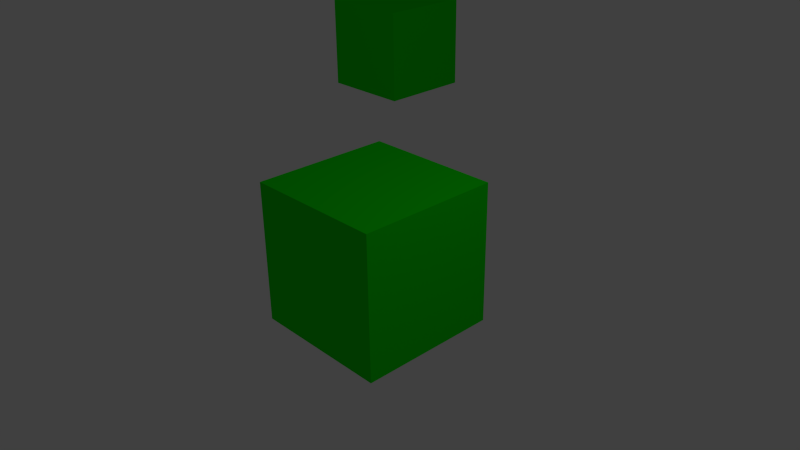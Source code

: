 # Source: sharedMeshMatTestScene.blend  (saved by Blender 2.76.0; exported with 4.5.12 LTS)
import bpy
from mathutils import Matrix  # noqa: F401  (used for matrix-valued properties, if any)

bpy.ops.wm.read_factory_settings(use_empty=True)
scene = bpy.context.scene
scene.name = 'Scene'

# ---- collections
col_collection_1 = bpy.data.collections.new('Collection 1'); scene.collection.children.link(col_collection_1)

# ---- materials (node trees are filled in below, after node groups)
mat_blue = bpy.data.materials.new('blue')
mat_blue.alpha_threshold = 0.0
mat_blue.use_transparent_shadow = False
mat_blue.diffuse_color = (0.01071, 0.0, 0.8, 1.0)
mat_blue.roughness = 0.5
mat_green = bpy.data.materials.new('green')
mat_green.alpha_threshold = 0.0
mat_green.use_transparent_shadow = False
mat_green.diffuse_color = (0.004823, 0.8, 0.0, 1.0)
mat_green.roughness = 0.5
mat_green.line_color = (0.0, 0.0, 0.0, 1.0)

# ---- material node trees

# ---- world
world_world = bpy.data.worlds.new('World'); scene.world = world_world
world_world.color = (0.05088, 0.05088, 0.05088)
world_world.use_sun_shadow = False
world_world.sun_shadow_jitter_overblur = 0.0
world_world.cycles.sampling_method = 'MANUAL'
world_world.cycles.sample_map_resolution = 256

# ---- cameras
cam_camera = bpy.data.cameras.new('Camera')
cam_camera.clip_end = 100.0
cam_camera.lens = 35.0
cam_camera.sensor_width = 32.0
cam_camera.sensor_height = 18.0
cam_camera.ortho_scale = 7.314
cam_camera.dof.focus_distance = 0.0
cam_camera.dof.aperture_fstop = 128.0

# ---- lights
light_lamp = bpy.data.lights.new('Lamp', 'POINT')
light_lamp.transmission_factor = 0.0
light_lamp.cutoff_distance = 30.0
light_lamp.energy = 100.0
light_lamp.shadow_buffer_clip_start = 1.001
light_lamp.shadow_soft_size = 0.1
light_lamp.shadow_maximum_resolution = 0.006
light_lamp.use_absolute_resolution = True
light_lamp.cycles.use_multiple_importance_sampling = False

# ---- meshes
me_cube_002 = bpy.data.meshes.new('Cube.002')
me_cube_002.from_pydata([(1.0, 1.0, -1.0), (1.0, -1.0, -1.0), (-1.0, -1.0, -1.0), (-1.0, 1.0, -1.0), (1.0, 1.0, 1.0), (1.0, -1.0, 1.0), (-1.0, -1.0, 1.0), (-1.0, 1.0, 1.0)], [], [(0, 1, 2, 3), (4, 7, 6, 5), (0, 4, 5, 1), (1, 5, 6, 2), (2, 6, 7, 3), (4, 0, 3, 7)])
me_cube_002.materials.append(mat_blue)
me_cube_002.use_remesh_preserve_volume = False
me_cube_002.use_remesh_preserve_attributes = False
me_cube_002.use_mirror_vertex_groups = False
me_cube_002.update()
me_cube_001 = bpy.data.meshes.new('Cube.001')
me_cube_001.from_pydata([(1.0, 1.0, -1.0), (1.0, -1.0, -1.0), (-1.0, -1.0, -1.0), (-1.0, 1.0, -1.0), (1.0, 1.0, 1.0), (1.0, -1.0, 1.0), (-1.0, -1.0, 1.0), (-1.0, 1.0, 1.0)], [], [(0, 1, 2, 3), (4, 7, 6, 5), (0, 4, 5, 1), (1, 5, 6, 2), (2, 6, 7, 3), (4, 0, 3, 7)])
me_cube_001.materials.append(mat_green)
me_cube_001.use_remesh_preserve_volume = False
me_cube_001.use_remesh_preserve_attributes = False
me_cube_001.use_mirror_vertex_groups = False
me_cube_001.update()
me_cube = bpy.data.meshes.new('Cube')
me_cube.from_pydata([(1.0, 1.0, -1.0), (1.0, -1.0, -1.0), (-1.0, -1.0, -1.0), (-1.0, 1.0, -1.0), (1.0, 1.0, 1.0), (1.0, -1.0, 1.0), (-1.0, -1.0, 1.0), (-1.0, 1.0, 1.0)], [], [(0, 1, 2, 3), (4, 7, 6, 5), (0, 4, 5, 1), (1, 5, 6, 2), (2, 6, 7, 3), (4, 0, 3, 7)])
me_cube.materials.append(mat_green)
me_cube.use_remesh_preserve_volume = False
me_cube.use_remesh_preserve_attributes = False
me_cube.use_mirror_vertex_groups = False
me_cube.update()

# ---- objects
ob_differentmesh_differentmat = bpy.data.objects.new('differentMesh/differentMat', me_cube_002)
ob_differentmesh_samemat = bpy.data.objects.new('differentMesh/sameMat', me_cube_001)
ob_samemesh_samemat = bpy.data.objects.new('sameMesh_sameMat', me_cube)
ob_original = bpy.data.objects.new('ORIGINAL', me_cube)
ob_lamp = bpy.data.objects.new('Lamp', light_lamp)
ob_camera = bpy.data.objects.new('Camera', cam_camera)

# ---- transforms, parenting, visibility, modifiers, constraints
ob_differentmesh_differentmat.location = (7.473, 7.434, 0.0)
ob_differentmesh_differentmat.lock_rotations_4d = False
ob_differentmesh_differentmat.empty_display_type = 'ARROWS'
ob_differentmesh_differentmat.lineart.crease_threshold = 0.0
ob_differentmesh_samemat.location = (-7.522, 7.423, 0.0)
ob_differentmesh_samemat.lock_rotations_4d = False
ob_differentmesh_samemat.empty_display_type = 'ARROWS'
ob_differentmesh_samemat.lineart.crease_threshold = 0.0
ob_samemesh_samemat.location = (-7.297, -6.941, 0.0)
ob_samemesh_samemat.lock_rotations_4d = False
ob_samemesh_samemat.empty_display_type = 'ARROWS'
ob_samemesh_samemat.lineart.crease_threshold = 0.0
ob_original.location = (0.003613, 0.02721, 0.0)
ob_original.lock_rotations_4d = False
ob_original.empty_display_type = 'ARROWS'
ob_original.lineart.crease_threshold = 0.0
ob_lamp.location = (4.076, 1.005, 5.904)
ob_lamp.rotation_euler = (0.6503, 0.05522, 1.866)
ob_lamp.lock_rotations_4d = False
ob_lamp.empty_display_type = 'ARROWS'
ob_lamp.color = (0.0, 0.0, 0.0, 0.0)
ob_lamp.lineart.crease_threshold = 0.0
ob_camera.location = (7.481, -6.508, 5.344)
ob_camera.rotation_euler = (1.109, 0.01082, 0.8149)
ob_camera.lock_rotations_4d = False
ob_camera.empty_display_type = 'ARROWS'
ob_camera.color = (0.0, 0.0, 0.0, 0.0)
ob_camera.display_type = 'WIRE'
ob_camera.lineart.crease_threshold = 0.0

# ---- collection membership
col_collection_1.objects.link(ob_differentmesh_differentmat)
col_collection_1.objects.link(ob_differentmesh_samemat)
col_collection_1.objects.link(ob_samemesh_samemat)
col_collection_1.objects.link(ob_original)
col_collection_1.objects.link(ob_lamp)
col_collection_1.objects.link(ob_camera)

# ---- scene / render settings (as saved in the file)
scene.camera = ob_camera
scene.frame_start = 1; scene.frame_end = 250; scene.frame_set(1)
scene.render.engine = 'BLENDER_EEVEE_NEXT'
scene.render.resolution_percentage = 50
scene.render.dither_intensity = 0.0
scene.cycles.use_denoising = False
scene.cycles.samples = 10
scene.cycles.sampling_pattern = 'TABULATED_SOBOL'
scene.cycles.light_sampling_threshold = 0.0
scene.cycles.use_adaptive_sampling = False
scene.cycles.use_light_tree = False
scene.cycles.blur_glossy = 0.0
scene.cycles.pixel_filter_type = 'GAUSSIAN'
scene.cycles.sample_clamp_indirect = 0.0
scene.view_settings.view_transform = 'Standard'
bpy.context.view_layer.update()
